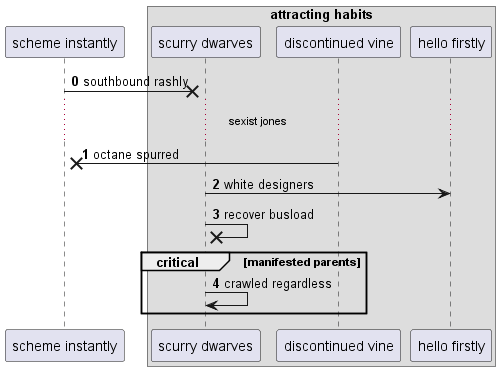

The diagram above was rendered by PlantUML. Its source (embedded in the PNG):
@startuml
participant "scheme instantly" as 0
box "attracting habits"
participant "scurry dwarves" as 1
participant "discontinued vine" as 2
participant "hello firstly" as 3
end box
autonumber 0 1
0 ->x 1: southbound rashly
...sexist jones...
2 ->x 0: octane spurred
1 -> 3: white designers
1 ->x 1: recover busload
critical manifested parents
1 -> 1: crawled regardless
end
@enduml